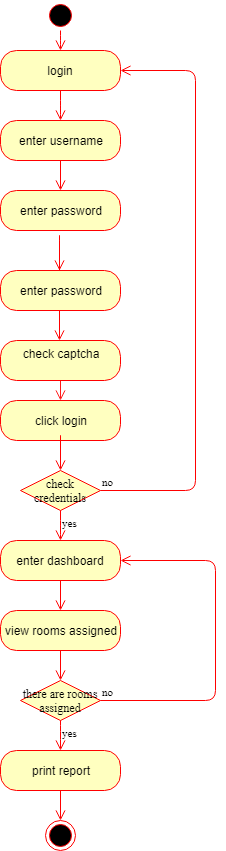

The diagram above was exported from draw.io. Its source (the exported page's mxGraphModel, read from the mxfile embedded in the PNG):
<mxGraphModel dx="840" dy="435" grid="1" gridSize="10" guides="1" tooltips="1" connect="1" arrows="1" fold="1" page="1" pageScale="1" pageWidth="827" pageHeight="1169" math="0" shadow="0">
  <root>
    <mxCell id="J92PCQyH2FtZ9R0numKC-0" />
    <mxCell id="J92PCQyH2FtZ9R0numKC-1" parent="J92PCQyH2FtZ9R0numKC-0" />
    <mxCell id="z5uDfboi97HzRSlQ6Pd_-0" value="" style="ellipse;html=1;shape=startState;fillColor=#000000;strokeColor=#ff0000;fontFamily=Times New Roman;" vertex="1" parent="J92PCQyH2FtZ9R0numKC-1">
      <mxGeometry x="210" width="30" height="30" as="geometry" />
    </mxCell>
    <mxCell id="z5uDfboi97HzRSlQ6Pd_-1" value="" style="edgeStyle=orthogonalEdgeStyle;html=1;verticalAlign=bottom;endArrow=open;endSize=8;strokeColor=#ff0000;fontFamily=Times New Roman;" edge="1" parent="J92PCQyH2FtZ9R0numKC-1" source="z5uDfboi97HzRSlQ6Pd_-0">
      <mxGeometry relative="1" as="geometry">
        <mxPoint x="225" y="50" as="targetPoint" />
        <Array as="points">
          <mxPoint x="225" y="40" />
          <mxPoint x="225" y="40" />
        </Array>
      </mxGeometry>
    </mxCell>
    <mxCell id="z5uDfboi97HzRSlQ6Pd_-2" value="login" style="rounded=1;whiteSpace=wrap;html=1;arcSize=40;fontColor=#000000;fillColor=#ffffc0;strokeColor=#ff0000;" vertex="1" parent="J92PCQyH2FtZ9R0numKC-1">
      <mxGeometry x="165" y="50" width="120" height="40" as="geometry" />
    </mxCell>
    <mxCell id="z5uDfboi97HzRSlQ6Pd_-3" value="" style="edgeStyle=orthogonalEdgeStyle;html=1;verticalAlign=bottom;endArrow=open;endSize=8;strokeColor=#ff0000;fontFamily=Times New Roman;" edge="1" parent="J92PCQyH2FtZ9R0numKC-1" source="z5uDfboi97HzRSlQ6Pd_-2">
      <mxGeometry relative="1" as="geometry">
        <mxPoint x="225" y="120" as="targetPoint" />
        <Array as="points">
          <mxPoint x="225" y="110" />
          <mxPoint x="225" y="110" />
        </Array>
      </mxGeometry>
    </mxCell>
    <mxCell id="z5uDfboi97HzRSlQ6Pd_-4" value="enter username" style="rounded=1;whiteSpace=wrap;html=1;arcSize=40;fontColor=#000000;fillColor=#ffffc0;strokeColor=#ff0000;" vertex="1" parent="J92PCQyH2FtZ9R0numKC-1">
      <mxGeometry x="165" y="120" width="120" height="40" as="geometry" />
    </mxCell>
    <mxCell id="z5uDfboi97HzRSlQ6Pd_-5" value="" style="edgeStyle=orthogonalEdgeStyle;html=1;verticalAlign=bottom;endArrow=open;endSize=8;strokeColor=#ff0000;fontFamily=Times New Roman;" edge="1" parent="J92PCQyH2FtZ9R0numKC-1" source="z5uDfboi97HzRSlQ6Pd_-4">
      <mxGeometry relative="1" as="geometry">
        <mxPoint x="225" y="190" as="targetPoint" />
      </mxGeometry>
    </mxCell>
    <mxCell id="z5uDfboi97HzRSlQ6Pd_-6" value="enter password" style="rounded=1;whiteSpace=wrap;html=1;arcSize=40;fontColor=#000000;fillColor=#ffffc0;strokeColor=#ff0000;" vertex="1" parent="J92PCQyH2FtZ9R0numKC-1">
      <mxGeometry x="165" y="190" width="120" height="40" as="geometry" />
    </mxCell>
    <mxCell id="z5uDfboi97HzRSlQ6Pd_-15" value="enter password" style="rounded=1;whiteSpace=wrap;html=1;arcSize=40;fontColor=#000000;fillColor=#ffffc0;strokeColor=#ff0000;" vertex="1" parent="J92PCQyH2FtZ9R0numKC-1">
      <mxGeometry x="165" y="270" width="120" height="40" as="geometry" />
    </mxCell>
    <mxCell id="z5uDfboi97HzRSlQ6Pd_-17" value="" style="edgeStyle=orthogonalEdgeStyle;html=1;verticalAlign=bottom;endArrow=open;endSize=8;strokeColor=#ff0000;fontFamily=Times New Roman;" edge="1" parent="J92PCQyH2FtZ9R0numKC-1">
      <mxGeometry relative="1" as="geometry">
        <mxPoint x="224" y="270" as="targetPoint" />
        <mxPoint x="224" y="270" as="sourcePoint" />
        <Array as="points">
          <mxPoint x="224" y="230" />
          <mxPoint x="224" y="230" />
        </Array>
      </mxGeometry>
    </mxCell>
    <mxCell id="z5uDfboi97HzRSlQ6Pd_-19" value="" style="edgeStyle=orthogonalEdgeStyle;html=1;verticalAlign=bottom;endArrow=open;endSize=8;strokeColor=#ff0000;fontFamily=Times New Roman;" edge="1" parent="J92PCQyH2FtZ9R0numKC-1">
      <mxGeometry relative="1" as="geometry">
        <mxPoint x="224" y="340" as="targetPoint" />
        <mxPoint x="224" y="310" as="sourcePoint" />
        <Array as="points">
          <mxPoint x="224" y="310" />
          <mxPoint x="224" y="310" />
        </Array>
      </mxGeometry>
    </mxCell>
    <mxCell id="z5uDfboi97HzRSlQ6Pd_-20" value="check captcha&lt;br&gt;&lt;br&gt;" style="rounded=1;whiteSpace=wrap;html=1;arcSize=40;fontColor=#000000;fillColor=#ffffc0;strokeColor=#ff0000;" vertex="1" parent="J92PCQyH2FtZ9R0numKC-1">
      <mxGeometry x="165" y="340" width="120" height="40" as="geometry" />
    </mxCell>
    <mxCell id="z5uDfboi97HzRSlQ6Pd_-21" value="" style="edgeStyle=orthogonalEdgeStyle;html=1;verticalAlign=bottom;endArrow=open;endSize=8;strokeColor=#ff0000;fontFamily=Times New Roman;startSize=5;jumpSize=8;strokeWidth=1;opacity=90;" edge="1" source="z5uDfboi97HzRSlQ6Pd_-20" parent="J92PCQyH2FtZ9R0numKC-1">
      <mxGeometry relative="1" as="geometry">
        <mxPoint x="225" y="400" as="targetPoint" />
        <Array as="points">
          <mxPoint x="225" y="370" />
          <mxPoint x="225" y="370" />
        </Array>
      </mxGeometry>
    </mxCell>
    <mxCell id="obTaabEkAzJ6dUM1XFob-0" value="click login" style="rounded=1;whiteSpace=wrap;html=1;arcSize=40;fontColor=#000000;fillColor=#ffffc0;strokeColor=#ff0000;" vertex="1" parent="J92PCQyH2FtZ9R0numKC-1">
      <mxGeometry x="165" y="400" width="120" height="40" as="geometry" />
    </mxCell>
    <mxCell id="obTaabEkAzJ6dUM1XFob-1" value="" style="edgeStyle=orthogonalEdgeStyle;html=1;verticalAlign=bottom;endArrow=open;endSize=8;strokeColor=#ff0000;fontFamily=Times New Roman;" edge="1" parent="J92PCQyH2FtZ9R0numKC-1">
      <mxGeometry relative="1" as="geometry">
        <mxPoint x="225" y="470" as="targetPoint" />
        <mxPoint x="225" y="450" as="sourcePoint" />
        <Array as="points">
          <mxPoint x="224.5" y="430" />
          <mxPoint x="224.5" y="430" />
        </Array>
      </mxGeometry>
    </mxCell>
    <mxCell id="BJIKgN_qSXK8GOz85LAl-0" value="check credentials" style="rhombus;whiteSpace=wrap;html=1;fillColor=#ffffc0;strokeColor=#ff0000;fontFamily=Times New Roman;" vertex="1" parent="J92PCQyH2FtZ9R0numKC-1">
      <mxGeometry x="185" y="470" width="80" height="40" as="geometry" />
    </mxCell>
    <mxCell id="BJIKgN_qSXK8GOz85LAl-1" value="no" style="edgeStyle=orthogonalEdgeStyle;html=1;align=left;verticalAlign=bottom;endArrow=open;endSize=8;strokeColor=#ff0000;fontFamily=Times New Roman;entryX=1;entryY=0.5;entryDx=0;entryDy=0;" edge="1" source="BJIKgN_qSXK8GOz85LAl-0" parent="J92PCQyH2FtZ9R0numKC-1" target="z5uDfboi97HzRSlQ6Pd_-2">
      <mxGeometry x="-1" relative="1" as="geometry">
        <mxPoint x="360" y="58" as="targetPoint" />
        <Array as="points">
          <mxPoint x="360" y="490" />
          <mxPoint x="360" y="70" />
        </Array>
      </mxGeometry>
    </mxCell>
    <mxCell id="BJIKgN_qSXK8GOz85LAl-2" value="yes" style="edgeStyle=orthogonalEdgeStyle;html=1;align=left;verticalAlign=top;endArrow=open;endSize=8;strokeColor=#ff0000;fontFamily=Times New Roman;" edge="1" source="BJIKgN_qSXK8GOz85LAl-0" parent="J92PCQyH2FtZ9R0numKC-1">
      <mxGeometry x="-1" relative="1" as="geometry">
        <mxPoint x="225" y="540" as="targetPoint" />
        <Array as="points">
          <mxPoint x="225" y="530" />
          <mxPoint x="225" y="530" />
        </Array>
      </mxGeometry>
    </mxCell>
    <mxCell id="BJIKgN_qSXK8GOz85LAl-3" value="enter dashboard" style="rounded=1;whiteSpace=wrap;html=1;arcSize=40;fontColor=#000000;fillColor=#ffffc0;strokeColor=#ff0000;" vertex="1" parent="J92PCQyH2FtZ9R0numKC-1">
      <mxGeometry x="165" y="540" width="120" height="40" as="geometry" />
    </mxCell>
    <mxCell id="BJIKgN_qSXK8GOz85LAl-4" value="" style="edgeStyle=orthogonalEdgeStyle;html=1;verticalAlign=bottom;endArrow=open;endSize=8;strokeColor=#ff0000;fontFamily=Times New Roman;" edge="1" source="BJIKgN_qSXK8GOz85LAl-3" parent="J92PCQyH2FtZ9R0numKC-1">
      <mxGeometry relative="1" as="geometry">
        <mxPoint x="225" y="610" as="targetPoint" />
      </mxGeometry>
    </mxCell>
    <mxCell id="BJIKgN_qSXK8GOz85LAl-5" value="view rooms assigned" style="rounded=1;whiteSpace=wrap;html=1;arcSize=40;fontColor=#000000;fillColor=#ffffc0;strokeColor=#ff0000;" vertex="1" parent="J92PCQyH2FtZ9R0numKC-1">
      <mxGeometry x="165" y="610" width="120" height="40" as="geometry" />
    </mxCell>
    <mxCell id="BJIKgN_qSXK8GOz85LAl-6" value="" style="edgeStyle=orthogonalEdgeStyle;html=1;verticalAlign=bottom;endArrow=open;endSize=8;strokeColor=#ff0000;fontFamily=Times New Roman;" edge="1" source="BJIKgN_qSXK8GOz85LAl-5" parent="J92PCQyH2FtZ9R0numKC-1">
      <mxGeometry relative="1" as="geometry">
        <mxPoint x="225" y="680" as="targetPoint" />
      </mxGeometry>
    </mxCell>
    <mxCell id="BJIKgN_qSXK8GOz85LAl-7" value="there are rooms assigned" style="rhombus;whiteSpace=wrap;html=1;fillColor=#ffffc0;strokeColor=#ff0000;fontFamily=Times New Roman;" vertex="1" parent="J92PCQyH2FtZ9R0numKC-1">
      <mxGeometry x="185" y="680" width="80" height="40" as="geometry" />
    </mxCell>
    <mxCell id="BJIKgN_qSXK8GOz85LAl-8" value="no" style="edgeStyle=orthogonalEdgeStyle;html=1;align=left;verticalAlign=bottom;endArrow=open;endSize=8;strokeColor=#ff0000;fontFamily=Times New Roman;entryX=1;entryY=0.5;entryDx=0;entryDy=0;" edge="1" source="BJIKgN_qSXK8GOz85LAl-7" parent="J92PCQyH2FtZ9R0numKC-1" target="BJIKgN_qSXK8GOz85LAl-3">
      <mxGeometry x="-1" relative="1" as="geometry">
        <mxPoint x="360" y="560" as="targetPoint" />
        <Array as="points">
          <mxPoint x="380" y="700" />
          <mxPoint x="380" y="560" />
        </Array>
      </mxGeometry>
    </mxCell>
    <mxCell id="BJIKgN_qSXK8GOz85LAl-9" value="yes" style="edgeStyle=orthogonalEdgeStyle;html=1;align=left;verticalAlign=top;endArrow=open;endSize=8;strokeColor=#ff0000;fontFamily=Times New Roman;" edge="1" source="BJIKgN_qSXK8GOz85LAl-7" parent="J92PCQyH2FtZ9R0numKC-1">
      <mxGeometry x="-1" relative="1" as="geometry">
        <mxPoint x="225" y="750" as="targetPoint" />
        <Array as="points">
          <mxPoint x="225" y="730" />
          <mxPoint x="225" y="730" />
        </Array>
      </mxGeometry>
    </mxCell>
    <mxCell id="BJIKgN_qSXK8GOz85LAl-11" value="print report" style="rounded=1;whiteSpace=wrap;html=1;arcSize=40;fontColor=#000000;fillColor=#ffffc0;strokeColor=#ff0000;" vertex="1" parent="J92PCQyH2FtZ9R0numKC-1">
      <mxGeometry x="165" y="750" width="120" height="40" as="geometry" />
    </mxCell>
    <mxCell id="BJIKgN_qSXK8GOz85LAl-12" value="" style="edgeStyle=orthogonalEdgeStyle;html=1;verticalAlign=bottom;endArrow=open;endSize=8;strokeColor=#ff0000;fontFamily=Times New Roman;" edge="1" source="BJIKgN_qSXK8GOz85LAl-11" parent="J92PCQyH2FtZ9R0numKC-1">
      <mxGeometry relative="1" as="geometry">
        <mxPoint x="225" y="820" as="targetPoint" />
      </mxGeometry>
    </mxCell>
    <mxCell id="BJIKgN_qSXK8GOz85LAl-13" value="" style="ellipse;html=1;shape=endState;fillColor=#000000;strokeColor=#ff0000;fontFamily=Times New Roman;" vertex="1" parent="J92PCQyH2FtZ9R0numKC-1">
      <mxGeometry x="210" y="820" width="30" height="30" as="geometry" />
    </mxCell>
  </root>
</mxGraphModel>